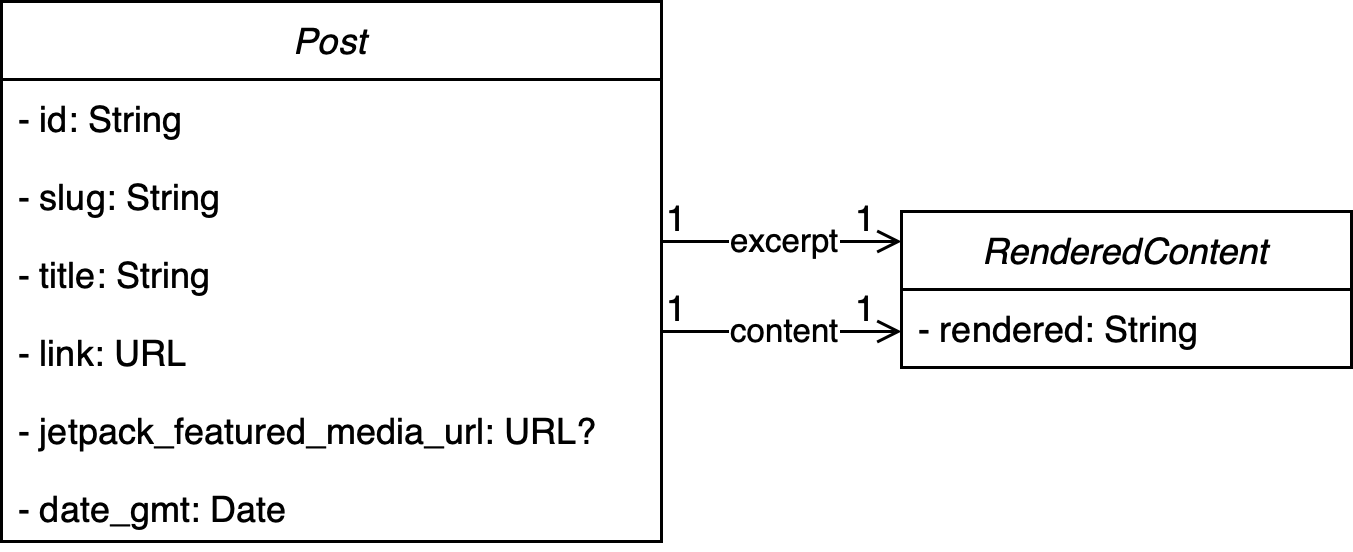

The diagram above was exported from draw.io. Its source (the exported page's mxGraphModel, read from the mxfile embedded in the PNG):
<mxGraphModel dx="983" dy="548" grid="1" gridSize="10" guides="1" tooltips="1" connect="1" arrows="1" fold="1" page="1" pageScale="1" pageWidth="827" pageHeight="1169" math="0" shadow="0">
  <root>
    <mxCell id="WIyWlLk6GJQsqaUBKTNV-0" />
    <mxCell id="WIyWlLk6GJQsqaUBKTNV-1" parent="WIyWlLk6GJQsqaUBKTNV-0" />
    <mxCell id="EMQx4Soh2c2ZweKIVLcy-12" value="" style="rounded=0;whiteSpace=wrap;html=1;shadow=0;strokeColor=#000000;fillColor=#FFFFFF;" vertex="1" parent="WIyWlLk6GJQsqaUBKTNV-1">
      <mxGeometry x="40" y="40" width="220" height="180" as="geometry" />
    </mxCell>
    <mxCell id="zkfFHV4jXpPFQw0GAbJ--0" value="Post" style="swimlane;fontStyle=2;align=center;verticalAlign=top;childLayout=stackLayout;horizontal=1;startSize=26;horizontalStack=0;resizeParent=1;resizeLast=0;collapsible=1;marginBottom=0;rounded=0;shadow=0;strokeWidth=1;fillColor=#FFFFFF;" parent="WIyWlLk6GJQsqaUBKTNV-1" vertex="1">
      <mxGeometry x="40" y="40" width="220" height="180" as="geometry">
        <mxRectangle x="230" y="140" width="160" height="26" as="alternateBounds" />
      </mxGeometry>
    </mxCell>
    <mxCell id="zkfFHV4jXpPFQw0GAbJ--1" value="- id: String" style="text;align=left;verticalAlign=top;spacingLeft=4;spacingRight=4;overflow=hidden;rotatable=0;points=[[0,0.5],[1,0.5]];portConstraint=eastwest;" parent="zkfFHV4jXpPFQw0GAbJ--0" vertex="1">
      <mxGeometry y="26" width="220" height="26" as="geometry" />
    </mxCell>
    <mxCell id="zkfFHV4jXpPFQw0GAbJ--2" value="- slug: String" style="text;align=left;verticalAlign=top;spacingLeft=4;spacingRight=4;overflow=hidden;rotatable=0;points=[[0,0.5],[1,0.5]];portConstraint=eastwest;rounded=0;shadow=0;html=0;" parent="zkfFHV4jXpPFQw0GAbJ--0" vertex="1">
      <mxGeometry y="52" width="220" height="26" as="geometry" />
    </mxCell>
    <mxCell id="zkfFHV4jXpPFQw0GAbJ--3" value="- title: String" style="text;align=left;verticalAlign=top;spacingLeft=4;spacingRight=4;overflow=hidden;rotatable=0;points=[[0,0.5],[1,0.5]];portConstraint=eastwest;rounded=0;shadow=0;html=0;" parent="zkfFHV4jXpPFQw0GAbJ--0" vertex="1">
      <mxGeometry y="78" width="220" height="26" as="geometry" />
    </mxCell>
    <mxCell id="EMQx4Soh2c2ZweKIVLcy-1" value="- link: URL" style="text;align=left;verticalAlign=top;spacingLeft=4;spacingRight=4;overflow=hidden;rotatable=0;points=[[0,0.5],[1,0.5]];portConstraint=eastwest;rounded=0;shadow=0;html=0;" vertex="1" parent="zkfFHV4jXpPFQw0GAbJ--0">
      <mxGeometry y="104" width="220" height="26" as="geometry" />
    </mxCell>
    <mxCell id="EMQx4Soh2c2ZweKIVLcy-2" value="- jetpack_featured_media_url: URL?" style="text;align=left;verticalAlign=top;spacingLeft=4;spacingRight=4;overflow=hidden;rotatable=0;points=[[0,0.5],[1,0.5]];portConstraint=eastwest;rounded=0;shadow=0;html=0;" vertex="1" parent="zkfFHV4jXpPFQw0GAbJ--0">
      <mxGeometry y="130" width="220" height="26" as="geometry" />
    </mxCell>
    <mxCell id="EMQx4Soh2c2ZweKIVLcy-3" value="- date_gmt: Date" style="text;align=left;verticalAlign=top;spacingLeft=4;spacingRight=4;overflow=hidden;rotatable=0;points=[[0,0.5],[1,0.5]];portConstraint=eastwest;rounded=0;shadow=0;html=0;" vertex="1" parent="zkfFHV4jXpPFQw0GAbJ--0">
      <mxGeometry y="156" width="220" height="24" as="geometry" />
    </mxCell>
    <mxCell id="zkfFHV4jXpPFQw0GAbJ--17" value="RenderedContent" style="swimlane;fontStyle=2;align=center;verticalAlign=top;childLayout=stackLayout;horizontal=1;startSize=26;horizontalStack=0;resizeParent=1;resizeLast=0;collapsible=1;marginBottom=0;rounded=0;shadow=0;strokeWidth=1;" parent="WIyWlLk6GJQsqaUBKTNV-1" vertex="1">
      <mxGeometry x="340" y="110" width="150" height="52" as="geometry">
        <mxRectangle x="550" y="140" width="160" height="26" as="alternateBounds" />
      </mxGeometry>
    </mxCell>
    <mxCell id="zkfFHV4jXpPFQw0GAbJ--18" value="- rendered: String" style="text;align=left;verticalAlign=top;spacingLeft=4;spacingRight=4;overflow=hidden;rotatable=0;points=[[0,0.5],[1,0.5]];portConstraint=eastwest;fillColor=#FFFFFF;strokeColor=#000000;" parent="zkfFHV4jXpPFQw0GAbJ--17" vertex="1">
      <mxGeometry y="26" width="150" height="26" as="geometry" />
    </mxCell>
    <mxCell id="zkfFHV4jXpPFQw0GAbJ--26" value="" style="endArrow=open;shadow=0;strokeWidth=1;rounded=0;endFill=1;edgeStyle=elbowEdgeStyle;elbow=vertical;" parent="WIyWlLk6GJQsqaUBKTNV-1" target="zkfFHV4jXpPFQw0GAbJ--17" edge="1">
      <mxGeometry x="0.5" y="41" relative="1" as="geometry">
        <mxPoint x="260" y="120" as="sourcePoint" />
        <mxPoint x="420" y="62" as="targetPoint" />
        <mxPoint x="-40" y="32" as="offset" />
        <Array as="points">
          <mxPoint x="280" y="120" />
          <mxPoint x="300" y="136" />
        </Array>
      </mxGeometry>
    </mxCell>
    <mxCell id="zkfFHV4jXpPFQw0GAbJ--27" value="1" style="resizable=0;align=left;verticalAlign=bottom;labelBackgroundColor=none;fontSize=12;" parent="zkfFHV4jXpPFQw0GAbJ--26" connectable="0" vertex="1">
      <mxGeometry x="-1" relative="1" as="geometry">
        <mxPoint y="1" as="offset" />
      </mxGeometry>
    </mxCell>
    <mxCell id="zkfFHV4jXpPFQw0GAbJ--28" value="1" style="resizable=0;align=right;verticalAlign=bottom;labelBackgroundColor=none;fontSize=12;" parent="zkfFHV4jXpPFQw0GAbJ--26" connectable="0" vertex="1">
      <mxGeometry x="1" relative="1" as="geometry">
        <mxPoint x="-7" y="1" as="offset" />
      </mxGeometry>
    </mxCell>
    <mxCell id="EMQx4Soh2c2ZweKIVLcy-5" value="excerpt" style="edgeLabel;html=1;align=center;verticalAlign=middle;resizable=0;points=[];" vertex="1" connectable="0" parent="zkfFHV4jXpPFQw0GAbJ--26">
      <mxGeometry x="-0.2131" relative="1" as="geometry">
        <mxPoint x="8.57" as="offset" />
      </mxGeometry>
    </mxCell>
    <mxCell id="EMQx4Soh2c2ZweKIVLcy-8" value="" style="endArrow=open;shadow=0;strokeWidth=1;rounded=0;endFill=1;edgeStyle=elbowEdgeStyle;elbow=vertical;" edge="1" parent="WIyWlLk6GJQsqaUBKTNV-1">
      <mxGeometry x="0.5" y="41" relative="1" as="geometry">
        <mxPoint x="260" y="150" as="sourcePoint" />
        <mxPoint x="340" y="150" as="targetPoint" />
        <mxPoint x="-40" y="32" as="offset" />
        <Array as="points">
          <mxPoint x="280" y="150" />
          <mxPoint x="300" y="166" />
        </Array>
      </mxGeometry>
    </mxCell>
    <mxCell id="EMQx4Soh2c2ZweKIVLcy-9" value="1" style="resizable=0;align=left;verticalAlign=bottom;labelBackgroundColor=none;fontSize=12;" connectable="0" vertex="1" parent="EMQx4Soh2c2ZweKIVLcy-8">
      <mxGeometry x="-1" relative="1" as="geometry">
        <mxPoint y="1" as="offset" />
      </mxGeometry>
    </mxCell>
    <mxCell id="EMQx4Soh2c2ZweKIVLcy-10" value="1" style="resizable=0;align=right;verticalAlign=bottom;labelBackgroundColor=none;fontSize=12;" connectable="0" vertex="1" parent="EMQx4Soh2c2ZweKIVLcy-8">
      <mxGeometry x="1" relative="1" as="geometry">
        <mxPoint x="-7" y="1" as="offset" />
      </mxGeometry>
    </mxCell>
    <mxCell id="EMQx4Soh2c2ZweKIVLcy-11" value="content" style="edgeLabel;html=1;align=center;verticalAlign=middle;resizable=0;points=[];" vertex="1" connectable="0" parent="EMQx4Soh2c2ZweKIVLcy-8">
      <mxGeometry x="-0.2131" relative="1" as="geometry">
        <mxPoint x="8.57" as="offset" />
      </mxGeometry>
    </mxCell>
  </root>
</mxGraphModel>